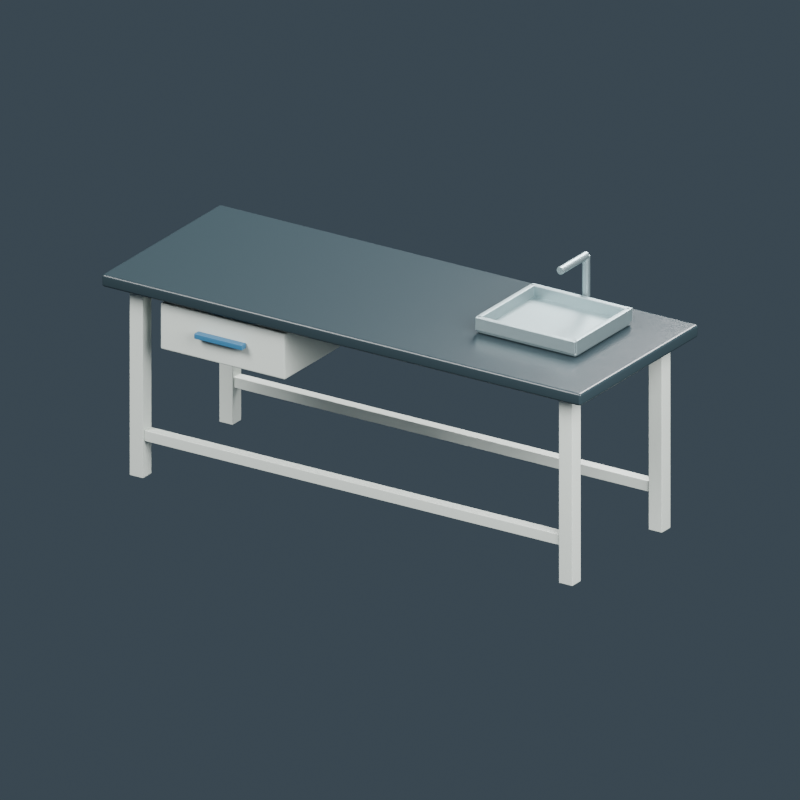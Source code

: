 # Source: science-lab-bench.blend  (saved by Blender 4.0.36; exported with 4.5.12 LTS)
import bpy
from mathutils import Matrix  # noqa: F401  (used for matrix-valued properties, if any)

bpy.ops.wm.read_factory_settings(use_empty=True)
scene = bpy.context.scene
scene.name = 'Scene'

# ---- materials (node trees are filled in below, after node groups)
mat_laboratory_white_frame = bpy.data.materials.new('Laboratory white frame')
mat_laboratory_white_frame.diffuse_color = (0.6038, 0.6559, 0.6038, 1.0)
mat_dark_phenolic_top = bpy.data.materials.new('Dark phenolic top')
mat_dark_phenolic_top.diffuse_color = (0.02198, 0.03631, 0.04323, 1.0)
mat_sink_stainless = bpy.data.materials.new('Sink stainless')
mat_sink_stainless.diffuse_color = (0.3185, 0.4064, 0.42, 1.0)
mat_utility_blue = bpy.data.materials.new('Utility blue')
mat_utility_blue.diffuse_color = (0.0331, 0.1473, 0.2738, 1.0)

# ---- material node trees
mat_laboratory_white_frame.use_nodes = True; mat_laboratory_white_frame.node_tree.nodes.clear()
_N = mat_laboratory_white_frame.node_tree.nodes; _L = mat_laboratory_white_frame.node_tree.links
n0 = _N.new('ShaderNodeBsdfPrincipled'); n0.name = 'Principled BSDF'; n0.location = (10, 300)
n0.inputs[0].default_value = (0.6038, 0.6559, 0.6038, 1.0)
n0.inputs[2].default_value = 0.45
n0.inputs[3].default_value = 1.45
n1 = _N.new('ShaderNodeOutputMaterial'); n1.name = 'Material Output'; n1.location = (300, 300)
_L.new(n0.outputs[0], n1.inputs[0])
n1.is_active_output = True
mat_dark_phenolic_top.use_nodes = True; mat_dark_phenolic_top.node_tree.nodes.clear()
_N = mat_dark_phenolic_top.node_tree.nodes; _L = mat_dark_phenolic_top.node_tree.links
n0 = _N.new('ShaderNodeBsdfPrincipled'); n0.name = 'Principled BSDF'; n0.location = (10, 300)
n0.inputs[0].default_value = (0.02198, 0.03631, 0.04323, 1.0)
n0.inputs[2].default_value = 0.3
n0.inputs[3].default_value = 1.45
n1 = _N.new('ShaderNodeOutputMaterial'); n1.name = 'Material Output'; n1.location = (300, 300)
_L.new(n0.outputs[0], n1.inputs[0])
n1.is_active_output = True
mat_sink_stainless.use_nodes = True; mat_sink_stainless.node_tree.nodes.clear()
_N = mat_sink_stainless.node_tree.nodes; _L = mat_sink_stainless.node_tree.links
n0 = _N.new('ShaderNodeBsdfPrincipled'); n0.name = 'Principled BSDF'; n0.location = (10, 300)
n0.inputs[0].default_value = (0.3185, 0.4064, 0.42, 1.0)
n0.inputs[1].default_value = 0.8
n0.inputs[2].default_value = 0.45
n0.inputs[3].default_value = 1.45
n1 = _N.new('ShaderNodeOutputMaterial'); n1.name = 'Material Output'; n1.location = (300, 300)
_L.new(n0.outputs[0], n1.inputs[0])
n1.is_active_output = True
mat_utility_blue.use_nodes = True; mat_utility_blue.node_tree.nodes.clear()
_N = mat_utility_blue.node_tree.nodes; _L = mat_utility_blue.node_tree.links
n0 = _N.new('ShaderNodeBsdfPrincipled'); n0.name = 'Principled BSDF'; n0.location = (10, 300)
n0.inputs[0].default_value = (0.0331, 0.1473, 0.2738, 1.0)
n0.inputs[2].default_value = 0.45
n0.inputs[3].default_value = 1.45
n1 = _N.new('ShaderNodeOutputMaterial'); n1.name = 'Material Output'; n1.location = (300, 300)
_L.new(n0.outputs[0], n1.inputs[0])
n1.is_active_output = True

# ---- world
world_slate_studio = bpy.data.worlds.new('Slate studio'); scene.world = world_slate_studio
world_slate_studio.use_nodes = True; world_slate_studio.node_tree.nodes.clear()
_N = world_slate_studio.node_tree.nodes; _L = world_slate_studio.node_tree.links
n0 = _N.new('ShaderNodeBackground'); n0.name = 'Background'; n0.location = (10, 300)
n0.inputs[0].default_value = (0.1, 0.14, 0.18, 1.0)
n0.inputs[1].default_value = 0.5
n1 = _N.new('ShaderNodeOutputWorld'); n1.name = 'World Output'; n1.location = (300, 300)
_L.new(n0.outputs[0], n1.inputs[0])
n1.is_active_output = True
world_slate_studio.use_sun_shadow = False
world_slate_studio.sun_shadow_jitter_overblur = 0.0

# ---- cameras
cam_camera = bpy.data.cameras.new('Camera')
cam_camera.type = 'ORTHO'
cam_camera.ortho_scale = 3.5

# ---- lights
light_area = bpy.data.lights.new('Area', 'AREA')
light_area.transmission_factor = 0.0
light_area.energy = 995.3
light_area.shadow_maximum_resolution = 0.006
light_area.use_absolute_resolution = True
light_area.size = 3.5
light_area.size_y = 1.0
light_area_001 = bpy.data.lights.new('Area.001', 'AREA')
light_area_001.transmission_factor = 0.0
light_area_001.energy = 689.1
light_area_001.shadow_maximum_resolution = 0.006
light_area_001.use_absolute_resolution = True
light_area_001.size = 3.5
light_area_001.size_y = 1.0
light_area_002 = bpy.data.lights.new('Area.002', 'AREA')
light_area_002.transmission_factor = 0.0
light_area_002.energy = 1148.0
light_area_002.shadow_maximum_resolution = 0.006
light_area_002.use_absolute_resolution = True
light_area_002.size = 3.5
light_area_002.size_y = 1.0

# ---- meshes
me_cube = bpy.data.meshes.new('Cube')
me_cube.from_pydata([(-0.035, -0.035, -0.45), (-0.035, -0.035, 0.45), (-0.035, 0.035, -0.45), (-0.035, 0.035, 0.45), (0.035, -0.035, -0.45), (0.035, -0.035, 0.45), (0.035, 0.035, -0.45), (0.035, 0.035, 0.45)], [], [(0, 1, 3, 2), (2, 3, 7, 6), (6, 7, 5, 4), (4, 5, 1, 0), (2, 6, 4, 0), (7, 3, 1, 5)])
_uv = me_cube.uv_layers.new(name='UVMap')
_uv.uv.foreach_set('vector', [0.375, 0.0, 0.625, 0.0, 0.625, 0.25, 0.375, 0.25, 0.375, 0.25, 0.625, 0.25, 0.625, 0.5, 0.375, 0.5, 0.375, 0.5, 0.625, 0.5, 0.625, 0.75, 0.375, 0.75, 0.375, 0.75, 0.625, 0.75, 0.625, 1.0, 0.375, 1.0, 0.125, 0.5, 0.375, 0.5, 0.375, 0.75, 0.125, 0.75, 0.625, 0.5, 0.875, 0.5, 0.875, 0.75, 0.625, 0.75])
me_cube.materials.append(mat_laboratory_white_frame)
me_cube.update()
me_cube_001 = bpy.data.meshes.new('Cube.001')
me_cube_001.from_pydata([(-0.035, -0.035, -0.45), (-0.035, -0.035, 0.45), (-0.035, 0.035, -0.45), (-0.035, 0.035, 0.45), (0.035, -0.035, -0.45), (0.035, -0.035, 0.45), (0.035, 0.035, -0.45), (0.035, 0.035, 0.45)], [], [(0, 1, 3, 2), (2, 3, 7, 6), (6, 7, 5, 4), (4, 5, 1, 0), (2, 6, 4, 0), (7, 3, 1, 5)])
_uv = me_cube_001.uv_layers.new(name='UVMap')
_uv.uv.foreach_set('vector', [0.375, 0.0, 0.625, 0.0, 0.625, 0.25, 0.375, 0.25, 0.375, 0.25, 0.625, 0.25, 0.625, 0.5, 0.375, 0.5, 0.375, 0.5, 0.625, 0.5, 0.625, 0.75, 0.375, 0.75, 0.375, 0.75, 0.625, 0.75, 0.625, 1.0, 0.375, 1.0, 0.125, 0.5, 0.375, 0.5, 0.375, 0.75, 0.125, 0.75, 0.625, 0.5, 0.875, 0.5, 0.875, 0.75, 0.625, 0.75])
me_cube_001.materials.append(mat_laboratory_white_frame)
me_cube_001.update()
me_cube_002 = bpy.data.meshes.new('Cube.002')
me_cube_002.from_pydata([(-0.035, -0.035, -0.45), (-0.035, -0.035, 0.45), (-0.035, 0.035, -0.45), (-0.035, 0.035, 0.45), (0.035, -0.035, -0.45), (0.035, -0.035, 0.45), (0.035, 0.035, -0.45), (0.035, 0.035, 0.45)], [], [(0, 1, 3, 2), (2, 3, 7, 6), (6, 7, 5, 4), (4, 5, 1, 0), (2, 6, 4, 0), (7, 3, 1, 5)])
_uv = me_cube_002.uv_layers.new(name='UVMap')
_uv.uv.foreach_set('vector', [0.375, 0.0, 0.625, 0.0, 0.625, 0.25, 0.375, 0.25, 0.375, 0.25, 0.625, 0.25, 0.625, 0.5, 0.375, 0.5, 0.375, 0.5, 0.625, 0.5, 0.625, 0.75, 0.375, 0.75, 0.375, 0.75, 0.625, 0.75, 0.625, 1.0, 0.375, 1.0, 0.125, 0.5, 0.375, 0.5, 0.375, 0.75, 0.125, 0.75, 0.625, 0.5, 0.875, 0.5, 0.875, 0.75, 0.625, 0.75])
me_cube_002.materials.append(mat_laboratory_white_frame)
me_cube_002.update()
me_cube_003 = bpy.data.meshes.new('Cube.003')
me_cube_003.from_pydata([(-0.035, -0.035, -0.45), (-0.035, -0.035, 0.45), (-0.035, 0.035, -0.45), (-0.035, 0.035, 0.45), (0.035, -0.035, -0.45), (0.035, -0.035, 0.45), (0.035, 0.035, -0.45), (0.035, 0.035, 0.45)], [], [(0, 1, 3, 2), (2, 3, 7, 6), (6, 7, 5, 4), (4, 5, 1, 0), (2, 6, 4, 0), (7, 3, 1, 5)])
_uv = me_cube_003.uv_layers.new(name='UVMap')
_uv.uv.foreach_set('vector', [0.375, 0.0, 0.625, 0.0, 0.625, 0.25, 0.375, 0.25, 0.375, 0.25, 0.625, 0.25, 0.625, 0.5, 0.375, 0.5, 0.375, 0.5, 0.625, 0.5, 0.625, 0.75, 0.375, 0.75, 0.375, 0.75, 0.625, 0.75, 0.625, 1.0, 0.375, 1.0, 0.125, 0.5, 0.375, 0.5, 0.375, 0.75, 0.125, 0.75, 0.625, 0.5, 0.875, 0.5, 0.875, 0.75, 0.625, 0.75])
me_cube_003.materials.append(mat_laboratory_white_frame)
me_cube_003.update()
me_cube_004 = bpy.data.meshes.new('Cube.004')
me_cube_004.from_pydata([(-1.12, -0.025, -0.025), (-1.12, -0.025, 0.025), (-1.12, 0.025, -0.025), (-1.12, 0.025, 0.025), (1.12, -0.025, -0.025), (1.12, -0.025, 0.025), (1.12, 0.025, -0.025), (1.12, 0.025, 0.025)], [], [(0, 1, 3, 2), (2, 3, 7, 6), (6, 7, 5, 4), (4, 5, 1, 0), (2, 6, 4, 0), (7, 3, 1, 5)])
_uv = me_cube_004.uv_layers.new(name='UVMap')
_uv.uv.foreach_set('vector', [0.375, 0.0, 0.625, 0.0, 0.625, 0.25, 0.375, 0.25, 0.375, 0.25, 0.625, 0.25, 0.625, 0.5, 0.375, 0.5, 0.375, 0.5, 0.625, 0.5, 0.625, 0.75, 0.375, 0.75, 0.375, 0.75, 0.625, 0.75, 0.625, 1.0, 0.375, 1.0, 0.125, 0.5, 0.375, 0.5, 0.375, 0.75, 0.125, 0.75, 0.625, 0.5, 0.875, 0.5, 0.875, 0.75, 0.625, 0.75])
me_cube_004.materials.append(mat_laboratory_white_frame)
me_cube_004.update()
me_cube_005 = bpy.data.meshes.new('Cube.005')
me_cube_005.from_pydata([(-1.12, -0.025, -0.025), (-1.12, -0.025, 0.025), (-1.12, 0.025, -0.025), (-1.12, 0.025, 0.025), (1.12, -0.025, -0.025), (1.12, -0.025, 0.025), (1.12, 0.025, -0.025), (1.12, 0.025, 0.025)], [], [(0, 1, 3, 2), (2, 3, 7, 6), (6, 7, 5, 4), (4, 5, 1, 0), (2, 6, 4, 0), (7, 3, 1, 5)])
_uv = me_cube_005.uv_layers.new(name='UVMap')
_uv.uv.foreach_set('vector', [0.375, 0.0, 0.625, 0.0, 0.625, 0.25, 0.375, 0.25, 0.375, 0.25, 0.625, 0.25, 0.625, 0.5, 0.375, 0.5, 0.375, 0.5, 0.625, 0.5, 0.625, 0.75, 0.375, 0.75, 0.375, 0.75, 0.625, 0.75, 0.625, 1.0, 0.375, 1.0, 0.125, 0.5, 0.375, 0.5, 0.375, 0.75, 0.125, 0.75, 0.625, 0.5, 0.875, 0.5, 0.875, 0.75, 0.625, 0.75])
me_cube_005.materials.append(mat_laboratory_white_frame)
me_cube_005.update()
me_cube_006 = bpy.data.meshes.new('Cube.006')
me_cube_006.from_pydata([(-1.25, -0.475, -0.03), (-1.25, -0.475, 0.03), (-1.25, 0.475, -0.03), (-1.25, 0.475, 0.03), (1.25, -0.475, -0.03), (1.25, -0.475, 0.03), (1.25, 0.475, -0.03), (1.25, 0.475, 0.03)], [], [(0, 1, 3, 2), (2, 3, 7, 6), (6, 7, 5, 4), (4, 5, 1, 0), (2, 6, 4, 0), (7, 3, 1, 5)])
_uv = me_cube_006.uv_layers.new(name='UVMap')
_uv.uv.foreach_set('vector', [0.375, 0.0, 0.625, 0.0, 0.625, 0.25, 0.375, 0.25, 0.375, 0.25, 0.625, 0.25, 0.625, 0.5, 0.375, 0.5, 0.375, 0.5, 0.625, 0.5, 0.625, 0.75, 0.375, 0.75, 0.375, 0.75, 0.625, 0.75, 0.625, 1.0, 0.375, 1.0, 0.125, 0.5, 0.375, 0.5, 0.375, 0.75, 0.125, 0.75, 0.625, 0.5, 0.875, 0.5, 0.875, 0.75, 0.625, 0.75])
me_cube_006.materials.append(mat_dark_phenolic_top)
me_cube_006.update()
me_cube_007 = bpy.data.meshes.new('Cube.007')
me_cube_007.from_pydata([(-0.26, -0.225, -0.0125), (-0.26, -0.225, 0.0125), (-0.26, 0.225, -0.0125), (-0.26, 0.225, 0.0125), (0.26, -0.225, -0.0125), (0.26, -0.225, 0.0125), (0.26, 0.225, -0.0125), (0.26, 0.225, 0.0125)], [], [(0, 1, 3, 2), (2, 3, 7, 6), (6, 7, 5, 4), (4, 5, 1, 0), (2, 6, 4, 0), (7, 3, 1, 5)])
_uv = me_cube_007.uv_layers.new(name='UVMap')
_uv.uv.foreach_set('vector', [0.375, 0.0, 0.625, 0.0, 0.625, 0.25, 0.375, 0.25, 0.375, 0.25, 0.625, 0.25, 0.625, 0.5, 0.375, 0.5, 0.375, 0.5, 0.625, 0.5, 0.625, 0.75, 0.375, 0.75, 0.375, 0.75, 0.625, 0.75, 0.625, 1.0, 0.375, 1.0, 0.125, 0.5, 0.375, 0.5, 0.375, 0.75, 0.125, 0.75, 0.625, 0.5, 0.875, 0.5, 0.875, 0.75, 0.625, 0.75])
me_cube_007.materials.append(mat_sink_stainless)
me_cube_007.update()
me_cube_008 = bpy.data.meshes.new('Cube.008')
me_cube_008.from_pydata([(-0.26, -0.0125, -0.03), (-0.26, -0.0125, 0.03), (-0.26, 0.0125, -0.03), (-0.26, 0.0125, 0.03), (0.26, -0.0125, -0.03), (0.26, -0.0125, 0.03), (0.26, 0.0125, -0.03), (0.26, 0.0125, 0.03)], [], [(0, 1, 3, 2), (2, 3, 7, 6), (6, 7, 5, 4), (4, 5, 1, 0), (2, 6, 4, 0), (7, 3, 1, 5)])
_uv = me_cube_008.uv_layers.new(name='UVMap')
_uv.uv.foreach_set('vector', [0.375, 0.0, 0.625, 0.0, 0.625, 0.25, 0.375, 0.25, 0.375, 0.25, 0.625, 0.25, 0.625, 0.5, 0.375, 0.5, 0.375, 0.5, 0.625, 0.5, 0.625, 0.75, 0.375, 0.75, 0.375, 0.75, 0.625, 0.75, 0.625, 1.0, 0.375, 1.0, 0.125, 0.5, 0.375, 0.5, 0.375, 0.75, 0.125, 0.75, 0.625, 0.5, 0.875, 0.5, 0.875, 0.75, 0.625, 0.75])
me_cube_008.materials.append(mat_sink_stainless)
me_cube_008.update()
me_cube_009 = bpy.data.meshes.new('Cube.009')
me_cube_009.from_pydata([(-0.26, -0.0125, -0.03), (-0.26, -0.0125, 0.03), (-0.26, 0.0125, -0.03), (-0.26, 0.0125, 0.03), (0.26, -0.0125, -0.03), (0.26, -0.0125, 0.03), (0.26, 0.0125, -0.03), (0.26, 0.0125, 0.03)], [], [(0, 1, 3, 2), (2, 3, 7, 6), (6, 7, 5, 4), (4, 5, 1, 0), (2, 6, 4, 0), (7, 3, 1, 5)])
_uv = me_cube_009.uv_layers.new(name='UVMap')
_uv.uv.foreach_set('vector', [0.375, 0.0, 0.625, 0.0, 0.625, 0.25, 0.375, 0.25, 0.375, 0.25, 0.625, 0.25, 0.625, 0.5, 0.375, 0.5, 0.375, 0.5, 0.625, 0.5, 0.625, 0.75, 0.375, 0.75, 0.375, 0.75, 0.625, 0.75, 0.625, 1.0, 0.375, 1.0, 0.125, 0.5, 0.375, 0.5, 0.375, 0.75, 0.125, 0.75, 0.625, 0.5, 0.875, 0.5, 0.875, 0.75, 0.625, 0.75])
me_cube_009.materials.append(mat_sink_stainless)
me_cube_009.update()
me_cube_010 = bpy.data.meshes.new('Cube.010')
me_cube_010.from_pydata([(-0.0125, -0.22, -0.03), (-0.0125, -0.22, 0.03), (-0.0125, 0.22, -0.03), (-0.0125, 0.22, 0.03), (0.0125, -0.22, -0.03), (0.0125, -0.22, 0.03), (0.0125, 0.22, -0.03), (0.0125, 0.22, 0.03)], [], [(0, 1, 3, 2), (2, 3, 7, 6), (6, 7, 5, 4), (4, 5, 1, 0), (2, 6, 4, 0), (7, 3, 1, 5)])
_uv = me_cube_010.uv_layers.new(name='UVMap')
_uv.uv.foreach_set('vector', [0.375, 0.0, 0.625, 0.0, 0.625, 0.25, 0.375, 0.25, 0.375, 0.25, 0.625, 0.25, 0.625, 0.5, 0.375, 0.5, 0.375, 0.5, 0.625, 0.5, 0.625, 0.75, 0.375, 0.75, 0.375, 0.75, 0.625, 0.75, 0.625, 1.0, 0.375, 1.0, 0.125, 0.5, 0.375, 0.5, 0.375, 0.75, 0.125, 0.75, 0.625, 0.5, 0.875, 0.5, 0.875, 0.75, 0.625, 0.75])
me_cube_010.materials.append(mat_sink_stainless)
me_cube_010.update()
me_cube_011 = bpy.data.meshes.new('Cube.011')
me_cube_011.from_pydata([(-0.0125, -0.22, -0.03), (-0.0125, -0.22, 0.03), (-0.0125, 0.22, -0.03), (-0.0125, 0.22, 0.03), (0.0125, -0.22, -0.03), (0.0125, -0.22, 0.03), (0.0125, 0.22, -0.03), (0.0125, 0.22, 0.03)], [], [(0, 1, 3, 2), (2, 3, 7, 6), (6, 7, 5, 4), (4, 5, 1, 0), (2, 6, 4, 0), (7, 3, 1, 5)])
_uv = me_cube_011.uv_layers.new(name='UVMap')
_uv.uv.foreach_set('vector', [0.375, 0.0, 0.625, 0.0, 0.625, 0.25, 0.375, 0.25, 0.375, 0.25, 0.625, 0.25, 0.625, 0.5, 0.375, 0.5, 0.375, 0.5, 0.625, 0.5, 0.625, 0.75, 0.375, 0.75, 0.375, 0.75, 0.625, 0.75, 0.625, 1.0, 0.375, 1.0, 0.125, 0.5, 0.375, 0.5, 0.375, 0.75, 0.125, 0.75, 0.625, 0.5, 0.875, 0.5, 0.875, 0.75, 0.625, 0.75])
me_cube_011.materials.append(mat_sink_stainless)
me_cube_011.update()
me_cylinder = bpy.data.meshes.new('Cylinder')
me_cylinder.from_pydata([(0.0, 0.018, -0.13), (0.0, 0.018, 0.13), (0.006888, 0.01663, -0.13), (0.006888, 0.01663, 0.13), (0.01273, 0.01273, -0.13), (0.01273, 0.01273, 0.13), (0.01663, 0.006888, -0.13), (0.01663, 0.006888, 0.13), (0.018, 0.0, -0.13), (0.018, 0.0, 0.13), (0.01663, -0.006888, -0.13), (0.01663, -0.006888, 0.13), (0.01273, -0.01273, -0.13), (0.01273, -0.01273, 0.13), (0.006888, -0.01663, -0.13), (0.006888, -0.01663, 0.13), (0.0, -0.018, -0.13), (0.0, -0.018, 0.13), (-0.006888, -0.01663, -0.13), (-0.006888, -0.01663, 0.13), (-0.01273, -0.01273, -0.13), (-0.01273, -0.01273, 0.13), (-0.01663, -0.006888, -0.13), (-0.01663, -0.006888, 0.13), (-0.018, 0.0, -0.13), (-0.018, 0.0, 0.13), (-0.01663, 0.006888, -0.13), (-0.01663, 0.006888, 0.13), (-0.01273, 0.01273, -0.13), (-0.01273, 0.01273, 0.13), (-0.006888, 0.01663, -0.13), (-0.006888, 0.01663, 0.13)], [], [(0, 1, 3, 2), (2, 3, 5, 4), (4, 5, 7, 6), (6, 7, 9, 8), (8, 9, 11, 10), (10, 11, 13, 12), (12, 13, 15, 14), (14, 15, 17, 16), (16, 17, 19, 18), (18, 19, 21, 20), (20, 21, 23, 22), (22, 23, 25, 24), (24, 25, 27, 26), (26, 27, 29, 28), (3, 1, 31, 29, 27, 25, 23, 21, 19, 17, 15, 13, 11, 9, 7, 5), (28, 29, 31, 30), (30, 31, 1, 0), (0, 2, 4, 6, 8, 10, 12, 14, 16, 18, 20, 22, 24, 26, 28, 30)])
_uv = me_cylinder.uv_layers.new(name='UVMap')
_uv.uv.foreach_set('vector', [1.0, 0.5, 1.0, 1.0, 0.9375, 1.0, 0.9375, 0.5, 0.9375, 0.5, 0.9375, 1.0, 0.875, 1.0, 0.875, 0.5, 0.875, 0.5, 0.875, 1.0, 0.8125, 1.0, 0.8125, 0.5, 0.8125, 0.5, 0.8125, 1.0, 0.75, 1.0, 0.75, 0.5, 0.75, 0.5, 0.75, 1.0, 0.6875, 1.0, 0.6875, 0.5, 0.6875, 0.5, 0.6875, 1.0, 0.625, 1.0, 0.625, 0.5, 0.625, 0.5, 0.625, 1.0, 0.5625, 1.0, 0.5625, 0.5, 0.5625, 0.5, 0.5625, 1.0, 0.5, 1.0, 0.5, 0.5, 0.5, 0.5, 0.5, 1.0, 0.4375, 1.0, 0.4375, 0.5, 0.4375, 0.5, 0.4375, 1.0, 0.375, 1.0, 0.375, 0.5, 0.375, 0.5, 0.375, 1.0, 0.3125, 1.0, 0.3125, 0.5, 0.3125, 0.5, 0.3125, 1.0, 0.25, 1.0, 0.25, 0.5, 0.25, 0.5, 0.25, 1.0, 0.1875, 1.0, 0.1875, 0.5, 0.1875, 0.5, 0.1875, 1.0, 0.125, 1.0, 0.125, 0.5, 0.3418, 0.4717, 0.25, 0.49, 0.1582, 0.4717, 0.08029, 0.4197, 0.02827, 0.3418, 0.01, 0.25, 0.02827, 0.1582, 0.08029, 0.08029, 0.1582, 0.02827, 0.25, 0.01, 0.3418, 0.02827, 0.4197, 0.08029, 0.4717, 0.1582, 0.49, 0.25, 0.4717, 0.3418, 0.4197, 0.4197, 0.125, 0.5, 0.125, 1.0, 0.0625, 1.0, 0.0625, 0.5, 0.0625, 0.5, 0.0625, 1.0, 0.0, 1.0, 0.0, 0.5, 0.75, 0.49, 0.8418, 0.4717, 0.9197, 0.4197, 0.9717, 0.3418, 0.99, 0.25, 0.9717, 0.1582, 0.9197, 0.08029, 0.8418, 0.02827, 0.75, 0.01, 0.6582, 0.02827, 0.5803, 0.08029, 0.5283, 0.1582, 0.51, 0.25, 0.5283, 0.3418, 0.5803, 0.4197, 0.6582, 0.4717])
me_cylinder.materials.append(mat_sink_stainless)
me_cylinder.update()
me_cylinder_001 = bpy.data.meshes.new('Cylinder.001')
me_cylinder_001.from_pydata([(0.0, 0.018, -0.105), (0.0, 0.018, 0.105), (0.006888, 0.01663, -0.105), (0.006888, 0.01663, 0.105), (0.01273, 0.01273, -0.105), (0.01273, 0.01273, 0.105), (0.01663, 0.006888, -0.105), (0.01663, 0.006888, 0.105), (0.018, 0.0, -0.105), (0.018, 0.0, 0.105), (0.01663, -0.006888, -0.105), (0.01663, -0.006888, 0.105), (0.01273, -0.01273, -0.105), (0.01273, -0.01273, 0.105), (0.006888, -0.01663, -0.105), (0.006888, -0.01663, 0.105), (0.0, -0.018, -0.105), (0.0, -0.018, 0.105), (-0.006888, -0.01663, -0.105), (-0.006888, -0.01663, 0.105), (-0.01273, -0.01273, -0.105), (-0.01273, -0.01273, 0.105), (-0.01663, -0.006888, -0.105), (-0.01663, -0.006888, 0.105), (-0.018, 0.0, -0.105), (-0.018, 0.0, 0.105), (-0.01663, 0.006888, -0.105), (-0.01663, 0.006888, 0.105), (-0.01273, 0.01273, -0.105), (-0.01273, 0.01273, 0.105), (-0.006888, 0.01663, -0.105), (-0.006888, 0.01663, 0.105)], [], [(0, 1, 3, 2), (2, 3, 5, 4), (4, 5, 7, 6), (6, 7, 9, 8), (8, 9, 11, 10), (10, 11, 13, 12), (12, 13, 15, 14), (14, 15, 17, 16), (16, 17, 19, 18), (18, 19, 21, 20), (20, 21, 23, 22), (22, 23, 25, 24), (24, 25, 27, 26), (26, 27, 29, 28), (3, 1, 31, 29, 27, 25, 23, 21, 19, 17, 15, 13, 11, 9, 7, 5), (28, 29, 31, 30), (30, 31, 1, 0), (0, 2, 4, 6, 8, 10, 12, 14, 16, 18, 20, 22, 24, 26, 28, 30)])
_uv = me_cylinder_001.uv_layers.new(name='UVMap')
_uv.uv.foreach_set('vector', [1.0, 0.5, 1.0, 1.0, 0.9375, 1.0, 0.9375, 0.5, 0.9375, 0.5, 0.9375, 1.0, 0.875, 1.0, 0.875, 0.5, 0.875, 0.5, 0.875, 1.0, 0.8125, 1.0, 0.8125, 0.5, 0.8125, 0.5, 0.8125, 1.0, 0.75, 1.0, 0.75, 0.5, 0.75, 0.5, 0.75, 1.0, 0.6875, 1.0, 0.6875, 0.5, 0.6875, 0.5, 0.6875, 1.0, 0.625, 1.0, 0.625, 0.5, 0.625, 0.5, 0.625, 1.0, 0.5625, 1.0, 0.5625, 0.5, 0.5625, 0.5, 0.5625, 1.0, 0.5, 1.0, 0.5, 0.5, 0.5, 0.5, 0.5, 1.0, 0.4375, 1.0, 0.4375, 0.5, 0.4375, 0.5, 0.4375, 1.0, 0.375, 1.0, 0.375, 0.5, 0.375, 0.5, 0.375, 1.0, 0.3125, 1.0, 0.3125, 0.5, 0.3125, 0.5, 0.3125, 1.0, 0.25, 1.0, 0.25, 0.5, 0.25, 0.5, 0.25, 1.0, 0.1875, 1.0, 0.1875, 0.5, 0.1875, 0.5, 0.1875, 1.0, 0.125, 1.0, 0.125, 0.5, 0.3418, 0.4717, 0.25, 0.49, 0.1582, 0.4717, 0.08029, 0.4197, 0.02827, 0.3418, 0.01, 0.25, 0.02827, 0.1582, 0.08029, 0.08029, 0.1582, 0.02827, 0.25, 0.01, 0.3418, 0.02827, 0.4197, 0.08029, 0.4717, 0.1582, 0.49, 0.25, 0.4717, 0.3418, 0.4197, 0.4197, 0.125, 0.5, 0.125, 1.0, 0.0625, 1.0, 0.0625, 0.5, 0.0625, 0.5, 0.0625, 1.0, 0.0, 1.0, 0.0, 0.5, 0.75, 0.49, 0.8418, 0.4717, 0.9197, 0.4197, 0.9717, 0.3418, 0.99, 0.25, 0.9717, 0.1582, 0.9197, 0.08029, 0.8418, 0.02827, 0.75, 0.01, 0.6582, 0.02827, 0.5803, 0.08029, 0.5283, 0.1582, 0.51, 0.25, 0.5283, 0.3418, 0.5803, 0.4197, 0.6582, 0.4717])
me_cylinder_001.materials.append(mat_sink_stainless)
me_cylinder_001.update()
me_cube_012 = bpy.data.meshes.new('Cube.012')
me_cube_012.from_pydata([(-0.325, -0.225, -0.11), (-0.325, -0.225, 0.11), (-0.325, 0.225, -0.11), (-0.325, 0.225, 0.11), (0.325, -0.225, -0.11), (0.325, -0.225, 0.11), (0.325, 0.225, -0.11), (0.325, 0.225, 0.11)], [], [(0, 1, 3, 2), (2, 3, 7, 6), (6, 7, 5, 4), (4, 5, 1, 0), (2, 6, 4, 0), (7, 3, 1, 5)])
_uv = me_cube_012.uv_layers.new(name='UVMap')
_uv.uv.foreach_set('vector', [0.375, 0.0, 0.625, 0.0, 0.625, 0.25, 0.375, 0.25, 0.375, 0.25, 0.625, 0.25, 0.625, 0.5, 0.375, 0.5, 0.375, 0.5, 0.625, 0.5, 0.625, 0.75, 0.375, 0.75, 0.375, 0.75, 0.625, 0.75, 0.625, 1.0, 0.375, 1.0, 0.125, 0.5, 0.375, 0.5, 0.375, 0.75, 0.125, 0.75, 0.625, 0.5, 0.875, 0.5, 0.875, 0.75, 0.625, 0.75])
me_cube_012.materials.append(mat_laboratory_white_frame)
me_cube_012.update()
me_cube_013 = bpy.data.meshes.new('Cube.013')
me_cube_013.from_pydata([(-0.125, -0.0175, -0.0125), (-0.125, -0.0175, 0.0125), (-0.125, 0.0175, -0.0125), (-0.125, 0.0175, 0.0125), (0.125, -0.0175, -0.0125), (0.125, -0.0175, 0.0125), (0.125, 0.0175, -0.0125), (0.125, 0.0175, 0.0125)], [], [(0, 1, 3, 2), (2, 3, 7, 6), (6, 7, 5, 4), (4, 5, 1, 0), (2, 6, 4, 0), (7, 3, 1, 5)])
_uv = me_cube_013.uv_layers.new(name='UVMap')
_uv.uv.foreach_set('vector', [0.375, 0.0, 0.625, 0.0, 0.625, 0.25, 0.375, 0.25, 0.375, 0.25, 0.625, 0.25, 0.625, 0.5, 0.375, 0.5, 0.375, 0.5, 0.625, 0.5, 0.625, 0.75, 0.375, 0.75, 0.375, 0.75, 0.625, 0.75, 0.625, 1.0, 0.375, 1.0, 0.125, 0.5, 0.375, 0.5, 0.375, 0.75, 0.125, 0.75, 0.625, 0.5, 0.875, 0.5, 0.875, 0.75, 0.625, 0.75])
me_cube_013.materials.append(mat_utility_blue)
me_cube_013.update()

# ---- objects
ob_asset_sciencelabbench = bpy.data.objects.new('ASSET_ScienceLabBench', None)
ob_lab_leg = bpy.data.objects.new('LAB_Leg', me_cube)
ob_lab_leg_001 = bpy.data.objects.new('LAB_Leg.001', me_cube_001)
ob_lab_leg_002 = bpy.data.objects.new('LAB_Leg.002', me_cube_002)
ob_lab_leg_003 = bpy.data.objects.new('LAB_Leg.003', me_cube_003)
ob_lab_lowerrail = bpy.data.objects.new('LAB_LowerRail', me_cube_004)
ob_lab_lowerrail_001 = bpy.data.objects.new('LAB_LowerRail.001', me_cube_005)
ob_lab_top = bpy.data.objects.new('LAB_Top', me_cube_006)
ob_lab_sink = bpy.data.objects.new('LAB_Sink', me_cube_007)
ob_sink_rim = bpy.data.objects.new('SINK_Rim', me_cube_008)
ob_sink_rim_001 = bpy.data.objects.new('SINK_Rim.001', me_cube_009)
ob_sink_rim_002 = bpy.data.objects.new('SINK_Rim.002', me_cube_010)
ob_sink_rim_003 = bpy.data.objects.new('SINK_Rim.003', me_cube_011)
ob_faucet_stem = bpy.data.objects.new('FAUCET_Stem', me_cylinder)
ob_faucet_spout = bpy.data.objects.new('FAUCET_Spout', me_cylinder_001)
ob_lab_drawer = bpy.data.objects.new('LAB_Drawer', me_cube_012)
ob_lab_handle = bpy.data.objects.new('LAB_Handle', me_cube_013)
ob_studio_key = bpy.data.objects.new('STUDIO_Key', light_area)
ob_studio_fill = bpy.data.objects.new('STUDIO_Fill', light_area_001)
ob_studio_rim = bpy.data.objects.new('STUDIO_Rim', light_area_002)
ob_studio_camera = bpy.data.objects.new('STUDIO_Camera', cam_camera)

# ---- transforms, parenting, visibility, modifiers, constraints
ob_asset_sciencelabbench.location = (0.0, 0.0, 0.0)
ob_lab_leg.parent = ob_asset_sciencelabbench
ob_lab_leg.location = (-1.12, -0.36, 0.45)
_m = ob_lab_leg.modifiers.new('Manufactured edge', 'BEVEL')
_m.width = 0.003
_m.width_pct = 0.003
_m.segments = 2
_m = ob_lab_leg.modifiers.new('Corner normals', 'WEIGHTED_NORMAL')
ob_lab_leg_001.parent = ob_asset_sciencelabbench
ob_lab_leg_001.location = (-1.12, 0.36, 0.45)
_m = ob_lab_leg_001.modifiers.new('Manufactured edge', 'BEVEL')
_m.width = 0.003
_m.width_pct = 0.003
_m.segments = 2
_m = ob_lab_leg_001.modifiers.new('Corner normals', 'WEIGHTED_NORMAL')
ob_lab_leg_002.parent = ob_asset_sciencelabbench
ob_lab_leg_002.location = (1.12, -0.36, 0.45)
_m = ob_lab_leg_002.modifiers.new('Manufactured edge', 'BEVEL')
_m.width = 0.003
_m.width_pct = 0.003
_m.segments = 2
_m = ob_lab_leg_002.modifiers.new('Corner normals', 'WEIGHTED_NORMAL')
ob_lab_leg_003.parent = ob_asset_sciencelabbench
ob_lab_leg_003.location = (1.12, 0.36, 0.45)
_m = ob_lab_leg_003.modifiers.new('Manufactured edge', 'BEVEL')
_m.width = 0.003
_m.width_pct = 0.003
_m.segments = 2
_m = ob_lab_leg_003.modifiers.new('Corner normals', 'WEIGHTED_NORMAL')
ob_lab_lowerrail.parent = ob_asset_sciencelabbench
ob_lab_lowerrail.location = (0.0, -0.36, 0.2)
_m = ob_lab_lowerrail.modifiers.new('Manufactured edge', 'BEVEL')
_m.width = 0.002
_m.width_pct = 0.002
_m.segments = 2
_m = ob_lab_lowerrail.modifiers.new('Corner normals', 'WEIGHTED_NORMAL')
ob_lab_lowerrail_001.parent = ob_asset_sciencelabbench
ob_lab_lowerrail_001.location = (0.0, 0.36, 0.2)
_m = ob_lab_lowerrail_001.modifiers.new('Manufactured edge', 'BEVEL')
_m.width = 0.002
_m.width_pct = 0.002
_m.segments = 2
_m = ob_lab_lowerrail_001.modifiers.new('Corner normals', 'WEIGHTED_NORMAL')
ob_lab_top.parent = ob_asset_sciencelabbench
ob_lab_top.location = (0.0, 0.0, 0.93)
_m = ob_lab_top.modifiers.new('Manufactured edge', 'BEVEL')
_m.width = 0.012
_m.width_pct = 0.012
_m.segments = 2
_m = ob_lab_top.modifiers.new('Corner normals', 'WEIGHTED_NORMAL')
ob_lab_sink.parent = ob_asset_sciencelabbench
ob_lab_sink.location = (0.75, 0.08, 0.975)
_m = ob_lab_sink.modifiers.new('Manufactured edge', 'BEVEL')
_m.width = 0.01
_m.width_pct = 0.01
_m.segments = 2
_m = ob_lab_sink.modifiers.new('Corner normals', 'WEIGHTED_NORMAL')
ob_sink_rim.parent = ob_asset_sciencelabbench
ob_sink_rim.location = (0.75, -0.14, 1.01)
_m = ob_sink_rim.modifiers.new('Manufactured edge', 'BEVEL')
_m.width = 0.003
_m.width_pct = 0.003
_m.segments = 2
_m = ob_sink_rim.modifiers.new('Corner normals', 'WEIGHTED_NORMAL')
ob_sink_rim_001.parent = ob_asset_sciencelabbench
ob_sink_rim_001.location = (0.75, 0.3, 1.01)
_m = ob_sink_rim_001.modifiers.new('Manufactured edge', 'BEVEL')
_m.width = 0.003
_m.width_pct = 0.003
_m.segments = 2
_m = ob_sink_rim_001.modifiers.new('Corner normals', 'WEIGHTED_NORMAL')
ob_sink_rim_002.parent = ob_asset_sciencelabbench
ob_sink_rim_002.location = (0.5, 0.08, 1.01)
_m = ob_sink_rim_002.modifiers.new('Manufactured edge', 'BEVEL')
_m.width = 0.003
_m.width_pct = 0.003
_m.segments = 2
_m = ob_sink_rim_002.modifiers.new('Corner normals', 'WEIGHTED_NORMAL')
ob_sink_rim_003.parent = ob_asset_sciencelabbench
ob_sink_rim_003.location = (1.0, 0.08, 1.01)
_m = ob_sink_rim_003.modifiers.new('Manufactured edge', 'BEVEL')
_m.width = 0.003
_m.width_pct = 0.003
_m.segments = 2
_m = ob_sink_rim_003.modifiers.new('Corner normals', 'WEIGHTED_NORMAL')
ob_faucet_stem.parent = ob_asset_sciencelabbench
ob_faucet_stem.location = (0.75, 0.34, 1.09)
ob_faucet_stem.rotation_euler = (0.0, -0.0, -3.142)
_m = ob_faucet_stem.modifiers.new('Manufactured edge', 'BEVEL')
_m.width = 0.001
_m.width_pct = 0.001
_m.segments = 2
_m = ob_faucet_stem.modifiers.new('Corner normals', 'WEIGHTED_NORMAL')
ob_faucet_spout.parent = ob_asset_sciencelabbench
ob_faucet_spout.location = (0.75, 0.235, 1.22)
ob_faucet_spout.rotation_euler = (1.571, -0.0, 0.0)
_m = ob_faucet_spout.modifiers.new('Manufactured edge', 'BEVEL')
_m.width = 0.001
_m.width_pct = 0.001
_m.segments = 2
_m = ob_faucet_spout.modifiers.new('Corner normals', 'WEIGHTED_NORMAL')
ob_lab_drawer.parent = ob_asset_sciencelabbench
ob_lab_drawer.location = (-0.65, -0.2, 0.76)
_m = ob_lab_drawer.modifiers.new('Manufactured edge', 'BEVEL')
_m.width = 0.008
_m.width_pct = 0.008
_m.segments = 2
_m = ob_lab_drawer.modifiers.new('Corner normals', 'WEIGHTED_NORMAL')
ob_lab_handle.parent = ob_asset_sciencelabbench
ob_lab_handle.location = (-0.65, -0.445, 0.77)
_m = ob_lab_handle.modifiers.new('Manufactured edge', 'BEVEL')
_m.width = 0.003
_m.width_pct = 0.003
_m.segments = 2
_m = ob_lab_handle.modifiers.new('Corner normals', 'WEIGHTED_NORMAL')
ob_studio_key.location = (-3.5, -5.25, 6.125)
ob_studio_key.rotation_euler = (0.8409, -9.035e-09, -0.588)
ob_studio_fill.location = (4.375, -1.75, 3.5)
ob_studio_fill.rotation_euler = (1.001, -5.604e-08, 1.19)
ob_studio_rim.location = (0.0, 4.375, 5.25)
ob_studio_rim.rotation_euler = (0.7422, 5.909e-08, 3.142)
ob_studio_camera.location = (4.55, -7.0, 3.98)
ob_studio_camera.rotation_euler = (1.174, -9.885e-09, 0.5764)

# ---- collection membership
scene.collection.objects.link(ob_asset_sciencelabbench)
scene.collection.objects.link(ob_lab_leg)
scene.collection.objects.link(ob_lab_leg_001)
scene.collection.objects.link(ob_lab_leg_002)
scene.collection.objects.link(ob_lab_leg_003)
scene.collection.objects.link(ob_lab_lowerrail)
scene.collection.objects.link(ob_lab_lowerrail_001)
scene.collection.objects.link(ob_lab_top)
scene.collection.objects.link(ob_lab_sink)
scene.collection.objects.link(ob_sink_rim)
scene.collection.objects.link(ob_sink_rim_001)
scene.collection.objects.link(ob_sink_rim_002)
scene.collection.objects.link(ob_sink_rim_003)
scene.collection.objects.link(ob_faucet_stem)
scene.collection.objects.link(ob_faucet_spout)
scene.collection.objects.link(ob_lab_drawer)
scene.collection.objects.link(ob_lab_handle)
scene.collection.objects.link(ob_studio_key)
scene.collection.objects.link(ob_studio_fill)
scene.collection.objects.link(ob_studio_rim)
scene.collection.objects.link(ob_studio_camera)

# ---- scene / render settings (as saved in the file)
scene.camera = ob_studio_camera
scene.frame_start = 1; scene.frame_end = 250; scene.frame_set(1)
scene.render.engine = 'CYCLES'
scene.render.resolution_x = 640
scene.render.resolution_y = 640
scene.cycles.use_denoising = False
scene.cycles.samples = 32
scene.cycles.sampling_pattern = 'TABULATED_SOBOL'
bpy.context.view_layer.update()
